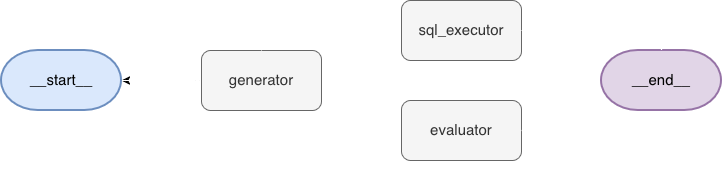

The diagram above was exported from draw.io. Its source (the exported page's mxGraphModel, read from the mxfile embedded in the PNG):
<mxGraphModel dx="1365" dy="842" grid="1" gridSize="10" guides="1" tooltips="1" connect="1" arrows="1" fold="1" page="1" pageScale="1" pageWidth="850" pageHeight="1100" math="0" shadow="0">
  <root>
    <mxCell id="0" />
    <mxCell id="1" parent="0" />
    <mxCell id="ki26ZQqVMVR8ohIq_ImY-10" edge="1" parent="1" source="ki26ZQqVMVR8ohIq_ImY-1" style="edgeStyle=orthogonalEdgeStyle;rounded=0;orthogonalLoop=1;jettySize=auto;html=1;exitX=0.25;exitY=1;exitDx=0;exitDy=0;entryX=0.5;entryY=1;entryDx=0;entryDy=0;dashed=1;fillColor=#f0a30a;strokeColor=light-dark(#FFFFFF,#000000);strokeWidth=1;" target="ki26ZQqVMVR8ohIq_ImY-2">
      <mxGeometry relative="1" as="geometry">
        <Array as="points">
          <mxPoint x="540" y="400" />
          <mxPoint x="540" y="420" />
          <mxPoint x="340" y="420" />
        </Array>
      </mxGeometry>
    </mxCell>
    <mxCell id="ki26ZQqVMVR8ohIq_ImY-1" parent="1" style="rounded=1;whiteSpace=wrap;html=1;fontSize=15;fillColor=#f5f5f5;fontColor=#333333;strokeColor=#666666;" value="evaluator" vertex="1">
      <mxGeometry height="60" width="120" x="480" y="340" as="geometry" />
    </mxCell>
    <mxCell id="ZLUCO0p-VMLGosckQ6R0-1" edge="1" parent="1" source="ki26ZQqVMVR8ohIq_ImY-2" style="edgeStyle=orthogonalEdgeStyle;rounded=0;orthogonalLoop=1;jettySize=auto;html=1;" target="ki26ZQqVMVR8ohIq_ImY-4" value="">
      <mxGeometry relative="1" as="geometry" />
    </mxCell>
    <mxCell id="ki26ZQqVMVR8ohIq_ImY-2" parent="1" style="rounded=1;whiteSpace=wrap;html=1;fontSize=15;fillColor=#f5f5f5;fontColor=#333333;strokeColor=#666666;" value="generator" vertex="1">
      <mxGeometry height="60" width="120" x="280" y="290" as="geometry" />
    </mxCell>
    <mxCell id="ki26ZQqVMVR8ohIq_ImY-13" edge="1" parent="1" source="ki26ZQqVMVR8ohIq_ImY-3" style="edgeStyle=orthogonalEdgeStyle;rounded=0;orthogonalLoop=1;jettySize=auto;html=1;exitX=0.5;exitY=1;exitDx=0;exitDy=0;entryX=0.5;entryY=0;entryDx=0;entryDy=0;dashed=1;fillColor=#f0a30a;strokeColor=light-dark(#FFFFFF,#000000);strokeWidth=1;" target="ki26ZQqVMVR8ohIq_ImY-1">
      <mxGeometry relative="1" as="geometry" />
    </mxCell>
    <mxCell id="ki26ZQqVMVR8ohIq_ImY-3" parent="1" style="rounded=1;whiteSpace=wrap;html=1;fontSize=15;fillColor=#f5f5f5;fontColor=#333333;strokeColor=#666666;" value="sql_executor" vertex="1">
      <mxGeometry height="60" width="120" x="480" y="240" as="geometry" />
    </mxCell>
    <mxCell id="ki26ZQqVMVR8ohIq_ImY-6" edge="1" parent="1" source="ki26ZQqVMVR8ohIq_ImY-4" style="edgeStyle=orthogonalEdgeStyle;rounded=0;orthogonalLoop=1;jettySize=auto;html=1;exitX=1;exitY=0.5;exitDx=0;exitDy=0;exitPerimeter=0;entryX=0;entryY=0.5;entryDx=0;entryDy=0;fillColor=#f0a30a;strokeColor=light-dark(#FFFFFF,#000000);strokeWidth=1;" target="ki26ZQqVMVR8ohIq_ImY-2">
      <mxGeometry relative="1" as="geometry" />
    </mxCell>
    <mxCell id="ki26ZQqVMVR8ohIq_ImY-4" parent="1" style="strokeWidth=2;html=1;shape=mxgraph.flowchart.terminator;whiteSpace=wrap;fontSize=15;fillColor=#dae8fc;strokeColor=#6c8ebf;" value="__start__" vertex="1">
      <mxGeometry height="60" width="120" x="80" y="290" as="geometry" />
    </mxCell>
    <mxCell id="ki26ZQqVMVR8ohIq_ImY-5" parent="1" style="strokeWidth=2;html=1;shape=mxgraph.flowchart.terminator;whiteSpace=wrap;fontSize=15;fillColor=#e1d5e7;strokeColor=#9673a6;" value="__end__" vertex="1">
      <mxGeometry height="60" width="120" x="680" y="290" as="geometry" />
    </mxCell>
    <mxCell id="ki26ZQqVMVR8ohIq_ImY-7" edge="1" parent="1" source="ki26ZQqVMVR8ohIq_ImY-2" style="edgeStyle=orthogonalEdgeStyle;rounded=0;orthogonalLoop=1;jettySize=auto;html=1;exitX=0.5;exitY=0;exitDx=0;exitDy=0;entryX=-0.033;entryY=0.383;entryDx=0;entryDy=0;entryPerimeter=0;fillColor=#f0a30a;strokeColor=light-dark(#FFFFFF,#000000);strokeWidth=1;" target="ki26ZQqVMVR8ohIq_ImY-3">
      <mxGeometry relative="1" as="geometry" />
    </mxCell>
    <mxCell id="ki26ZQqVMVR8ohIq_ImY-8" edge="1" parent="1" source="ki26ZQqVMVR8ohIq_ImY-3" style="edgeStyle=orthogonalEdgeStyle;rounded=0;orthogonalLoop=1;jettySize=auto;html=1;exitX=1;exitY=0.5;exitDx=0;exitDy=0;entryX=0.5;entryY=0;entryDx=0;entryDy=0;entryPerimeter=0;dashed=1;fillColor=#f0a30a;strokeColor=light-dark(#FFFFFF,#000000);strokeWidth=1;" target="ki26ZQqVMVR8ohIq_ImY-5">
      <mxGeometry relative="1" as="geometry" />
    </mxCell>
    <mxCell id="ki26ZQqVMVR8ohIq_ImY-11" edge="1" parent="1" source="ki26ZQqVMVR8ohIq_ImY-1" style="edgeStyle=orthogonalEdgeStyle;rounded=0;orthogonalLoop=1;jettySize=auto;html=1;exitX=1;exitY=0.5;exitDx=0;exitDy=0;entryX=0.5;entryY=1;entryDx=0;entryDy=0;entryPerimeter=0;dashed=1;fillColor=#f0a30a;strokeColor=light-dark(#FFFFFF,#000000);strokeWidth=1;" target="ki26ZQqVMVR8ohIq_ImY-5">
      <mxGeometry relative="1" as="geometry" />
    </mxCell>
  </root>
</mxGraphModel>